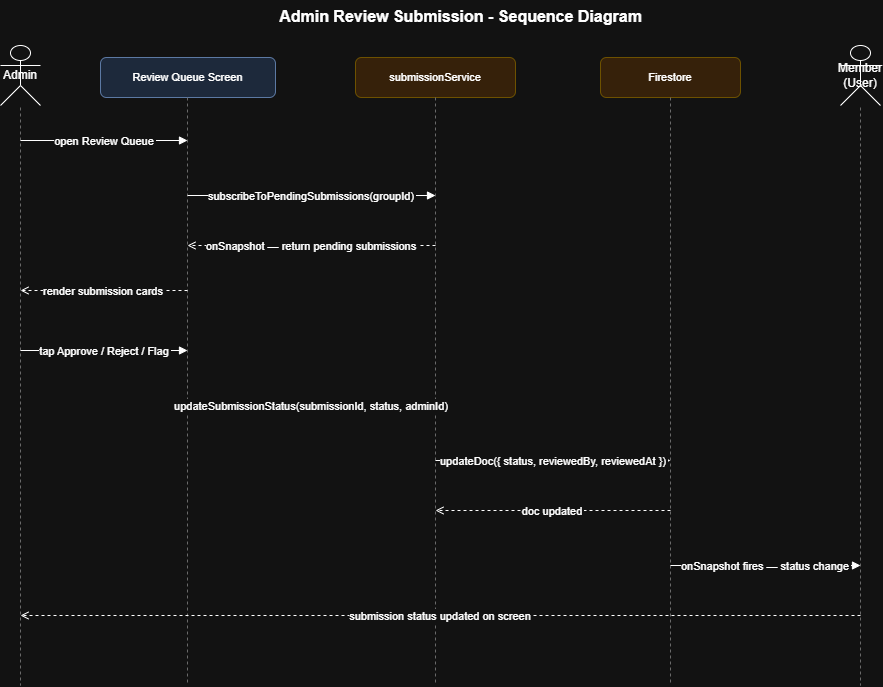

The diagram above was exported from draw.io. Its source (the exported page's mxGraphModel, read from the mxfile embedded in the PNG):
<mxGraphModel dx="774" dy="439" grid="1" gridSize="10" guides="1" tooltips="1" connect="1" arrows="1" fold="1" page="1" pageScale="1" pageWidth="850" pageHeight="1100" math="0" shadow="0">
  <root>
    <mxCell id="0" />
    <mxCell id="1" parent="0" />
    <mxCell id="title" parent="1" style="text;html=1;strokeColor=none;fillColor=none;align=center;fontSize=16;fontStyle=1;" value="Admin Review Submission - Sequence Diagram" vertex="1">
      <mxGeometry height="35" width="800" x="100" y="15" as="geometry" />
    </mxCell>
    <mxCell id="p1" parent="1" style="shape=umlActor;whiteSpace=wrap;html=1;boundedLbl=1;backgroundOutline=1;fontSize=12;" value="Admin" vertex="1">
      <mxGeometry height="60" width="40" x="40" y="60" as="geometry" />
    </mxCell>
    <mxCell id="p2" parent="1" style="rounded=1;whiteSpace=wrap;html=1;fillColor=#dae8fc;strokeColor=#6c8ebf;fontSize=11;" value="Review Queue Screen" vertex="1">
      <mxGeometry height="40" width="175" x="140" y="72" as="geometry" />
    </mxCell>
    <mxCell id="p3" parent="1" style="rounded=1;whiteSpace=wrap;html=1;fillColor=#ffe6cc;strokeColor=#d6b656;fontSize=11;" value="submissionService" vertex="1">
      <mxGeometry height="40" width="160" x="395" y="72" as="geometry" />
    </mxCell>
    <mxCell id="p4" parent="1" style="rounded=1;whiteSpace=wrap;html=1;fillColor=#ffe6cc;strokeColor=#d6b656;fontSize=11;" value="Firestore" vertex="1">
      <mxGeometry height="40" width="140" x="640" y="72" as="geometry" />
    </mxCell>
    <mxCell id="p5" parent="1" style="shape=umlActor;whiteSpace=wrap;html=1;boundedLbl=1;backgroundOutline=1;fontSize=12;" value="Member (User)" vertex="1">
      <mxGeometry height="60" width="40" x="880" y="60" as="geometry" />
    </mxCell>
    <mxCell id="l1" edge="1" parent="1" style="endArrow=none;strokeColor=#999999;dashed=1;" value="">
      <mxGeometry relative="1" as="geometry">
        <mxPoint x="60" y="122" as="sourcePoint" />
        <mxPoint x="60" y="700" as="targetPoint" />
      </mxGeometry>
    </mxCell>
    <mxCell id="l2" edge="1" parent="1" style="endArrow=none;strokeColor=#999999;dashed=1;" value="">
      <mxGeometry relative="1" as="geometry">
        <mxPoint x="227" y="112" as="sourcePoint" />
        <mxPoint x="227" y="700" as="targetPoint" />
      </mxGeometry>
    </mxCell>
    <mxCell id="l3" edge="1" parent="1" style="endArrow=none;strokeColor=#999999;dashed=1;" value="">
      <mxGeometry relative="1" as="geometry">
        <mxPoint x="475" y="112" as="sourcePoint" />
        <mxPoint x="475" y="700" as="targetPoint" />
      </mxGeometry>
    </mxCell>
    <mxCell id="l4" edge="1" parent="1" style="endArrow=none;strokeColor=#999999;dashed=1;" value="">
      <mxGeometry relative="1" as="geometry">
        <mxPoint x="710" y="112" as="sourcePoint" />
        <mxPoint x="710" y="700" as="targetPoint" />
      </mxGeometry>
    </mxCell>
    <mxCell id="l5" edge="1" parent="1" style="endArrow=none;strokeColor=#999999;dashed=1;" value="">
      <mxGeometry relative="1" as="geometry">
        <mxPoint x="900" y="122" as="sourcePoint" />
        <mxPoint x="900" y="700" as="targetPoint" />
      </mxGeometry>
    </mxCell>
    <mxCell id="msg1" edge="1" parent="1" style="endArrow=block;endFill=1;fontSize=11;" value="open Review Queue">
      <mxGeometry relative="1" as="geometry">
        <mxPoint x="60" y="155" as="sourcePoint" />
        <mxPoint x="227" y="155" as="targetPoint" />
      </mxGeometry>
    </mxCell>
    <mxCell id="msg2" edge="1" parent="1" style="endArrow=block;endFill=1;fontSize=11;" value="subscribeToPendingSubmissions(groupId)">
      <mxGeometry relative="1" as="geometry">
        <mxPoint x="227" y="210" as="sourcePoint" />
        <mxPoint x="475" y="210" as="targetPoint" />
      </mxGeometry>
    </mxCell>
    <mxCell id="msg3" edge="1" parent="1" style="endArrow=open;endFill=0;dashed=1;fontSize=11;" value="onSnapshot — return pending submissions">
      <mxGeometry relative="1" as="geometry">
        <mxPoint x="475" y="260" as="sourcePoint" />
        <mxPoint x="227" y="260" as="targetPoint" />
      </mxGeometry>
    </mxCell>
    <mxCell id="msg4" edge="1" parent="1" style="endArrow=open;endFill=0;dashed=1;fontSize=11;" value="render submission cards">
      <mxGeometry relative="1" as="geometry">
        <mxPoint x="227" y="305" as="sourcePoint" />
        <mxPoint x="60" y="305" as="targetPoint" />
      </mxGeometry>
    </mxCell>
    <mxCell id="msg5" edge="1" parent="1" style="endArrow=block;endFill=1;fontSize=11;" value="tap Approve / Reject / Flag">
      <mxGeometry relative="1" as="geometry">
        <mxPoint x="60" y="365" as="sourcePoint" />
        <mxPoint x="227" y="365" as="targetPoint" />
      </mxGeometry>
    </mxCell>
    <mxCell id="msg6" edge="1" parent="1" style="endArrow=block;endFill=1;fontSize=11;" value="updateSubmissionStatus(submissionId, status, adminId)">
      <mxGeometry relative="1" as="geometry">
        <mxPoint x="227" y="420" as="sourcePoint" />
        <mxPoint x="475" y="420" as="targetPoint" />
      </mxGeometry>
    </mxCell>
    <mxCell id="msg7" edge="1" parent="1" style="endArrow=block;endFill=1;fontSize=11;" value="updateDoc({ status, reviewedBy, reviewedAt })">
      <mxGeometry relative="1" as="geometry">
        <mxPoint x="475" y="475" as="sourcePoint" />
        <mxPoint x="710" y="475" as="targetPoint" />
      </mxGeometry>
    </mxCell>
    <mxCell id="msg8" edge="1" parent="1" style="endArrow=open;endFill=0;dashed=1;fontSize=11;" value="doc updated">
      <mxGeometry relative="1" as="geometry">
        <mxPoint x="710" y="525" as="sourcePoint" />
        <mxPoint x="475" y="525" as="targetPoint" />
      </mxGeometry>
    </mxCell>
    <mxCell id="msg9" edge="1" parent="1" style="endArrow=block;endFill=1;fontSize=11;" value="onSnapshot fires — status change">
      <mxGeometry relative="1" as="geometry">
        <mxPoint x="710" y="580" as="sourcePoint" />
        <mxPoint x="900" y="580" as="targetPoint" />
      </mxGeometry>
    </mxCell>
    <mxCell id="msg10" edge="1" parent="1" style="endArrow=open;endFill=0;dashed=1;fontSize=11;" value="submission status updated on screen">
      <mxGeometry relative="1" as="geometry">
        <mxPoint x="900" y="630" as="sourcePoint" />
        <mxPoint x="60" y="630" as="targetPoint" />
      </mxGeometry>
    </mxCell>
  </root>
</mxGraphModel>